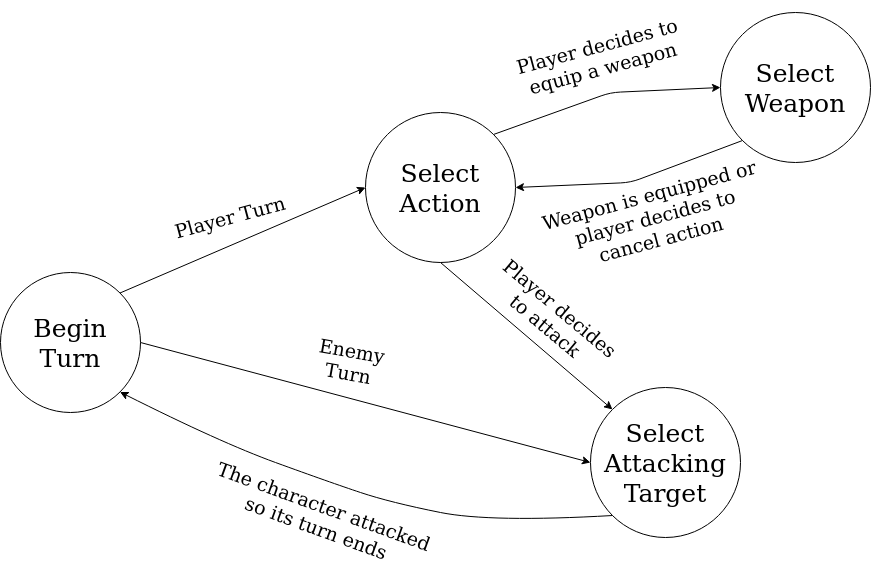

The diagram above was exported from draw.io. Its source (the exported page's mxGraphModel, read from the mxfile embedded in the PNG):
<mxGraphModel dx="2272" dy="797" grid="1" gridSize="10" guides="1" tooltips="1" connect="1" arrows="1" fold="1" page="1" pageScale="1" pageWidth="850" pageHeight="1100" math="0" shadow="0">
  <root>
    <mxCell id="0" />
    <mxCell id="1" parent="0" />
    <mxCell id="hkqY7ByAzzuhYa2Y81dd-1" value="&lt;div style=&quot;font-size: 25px&quot;&gt;&lt;font style=&quot;font-size: 25px&quot;&gt;Begin&lt;/font&gt;&lt;/div&gt;&lt;div style=&quot;font-size: 25px&quot;&gt;&lt;font style=&quot;font-size: 25px&quot;&gt;Turn&lt;/font&gt;&lt;br&gt;&lt;/div&gt;" style="ellipse;whiteSpace=wrap;html=1;aspect=fixed;" vertex="1" parent="1">
      <mxGeometry x="-90" y="360" width="140" height="140" as="geometry" />
    </mxCell>
    <mxCell id="hkqY7ByAzzuhYa2Y81dd-2" value="&lt;font style=&quot;font-size: 25px&quot;&gt;Select Attacking Target&lt;/font&gt;" style="ellipse;whiteSpace=wrap;html=1;aspect=fixed;" vertex="1" parent="1">
      <mxGeometry x="500" y="475" width="150" height="150" as="geometry" />
    </mxCell>
    <mxCell id="hkqY7ByAzzuhYa2Y81dd-3" value="&lt;font style=&quot;font-size: 25px&quot;&gt;Select Action &lt;/font&gt;" style="ellipse;whiteSpace=wrap;html=1;aspect=fixed;" vertex="1" parent="1">
      <mxGeometry x="275" y="200" width="150" height="150" as="geometry" />
    </mxCell>
    <mxCell id="hkqY7ByAzzuhYa2Y81dd-4" value="&lt;font style=&quot;font-size: 25px&quot;&gt;Select Weapon &lt;/font&gt;" style="ellipse;whiteSpace=wrap;html=1;aspect=fixed;" vertex="1" parent="1">
      <mxGeometry x="630" y="100" width="150" height="150" as="geometry" />
    </mxCell>
    <mxCell id="hkqY7ByAzzuhYa2Y81dd-5" value="" style="endArrow=classic;html=1;exitX=1;exitY=0;exitDx=0;exitDy=0;entryX=0;entryY=0.5;entryDx=0;entryDy=0;" edge="1" parent="1" source="hkqY7ByAzzuhYa2Y81dd-1" target="hkqY7ByAzzuhYa2Y81dd-3">
      <mxGeometry width="50" height="50" relative="1" as="geometry">
        <mxPoint x="80" y="350" as="sourcePoint" />
        <mxPoint x="130" y="300" as="targetPoint" />
      </mxGeometry>
    </mxCell>
    <mxCell id="hkqY7ByAzzuhYa2Y81dd-6" value="Player Turn" style="text;html=1;strokeColor=none;fillColor=none;align=center;verticalAlign=middle;whiteSpace=wrap;rounded=0;rotation=-15;fontSize=19;" vertex="1" parent="1">
      <mxGeometry x="80" y="280" width="120" height="50" as="geometry" />
    </mxCell>
    <mxCell id="hkqY7ByAzzuhYa2Y81dd-7" value="" style="endArrow=classic;html=1;fontSize=19;exitX=1;exitY=0;exitDx=0;exitDy=0;entryX=0;entryY=0.5;entryDx=0;entryDy=0;" edge="1" parent="1" source="hkqY7ByAzzuhYa2Y81dd-3" target="hkqY7ByAzzuhYa2Y81dd-4">
      <mxGeometry width="50" height="50" relative="1" as="geometry">
        <mxPoint x="480" y="200" as="sourcePoint" />
        <mxPoint x="530" y="150" as="targetPoint" />
        <Array as="points">
          <mxPoint x="520" y="180" />
        </Array>
      </mxGeometry>
    </mxCell>
    <mxCell id="hkqY7ByAzzuhYa2Y81dd-8" value="Player decides to equip a weapon" style="text;html=1;strokeColor=none;fillColor=none;align=center;verticalAlign=middle;whiteSpace=wrap;rounded=0;rotation=-15;fontSize=19;" vertex="1" parent="1">
      <mxGeometry x="420" y="110" width="180" height="70" as="geometry" />
    </mxCell>
    <mxCell id="hkqY7ByAzzuhYa2Y81dd-9" value="" style="endArrow=classic;html=1;fontSize=19;exitX=0;exitY=1;exitDx=0;exitDy=0;entryX=1;entryY=0.5;entryDx=0;entryDy=0;" edge="1" parent="1" source="hkqY7ByAzzuhYa2Y81dd-4" target="hkqY7ByAzzuhYa2Y81dd-3">
      <mxGeometry width="50" height="50" relative="1" as="geometry">
        <mxPoint x="540" y="280" as="sourcePoint" />
        <mxPoint x="590" y="230" as="targetPoint" />
        <Array as="points">
          <mxPoint x="540" y="270" />
        </Array>
      </mxGeometry>
    </mxCell>
    <mxCell id="hkqY7ByAzzuhYa2Y81dd-10" value="Weapon is equipped or player decides to cancel action" style="text;html=1;strokeColor=none;fillColor=none;align=center;verticalAlign=middle;whiteSpace=wrap;rounded=0;rotation=-15;fontSize=19;" vertex="1" parent="1">
      <mxGeometry x="450" y="270" width="230" height="70" as="geometry" />
    </mxCell>
    <mxCell id="hkqY7ByAzzuhYa2Y81dd-12" value="" style="endArrow=classic;html=1;fontSize=19;exitX=0.5;exitY=1;exitDx=0;exitDy=0;entryX=0;entryY=0;entryDx=0;entryDy=0;" edge="1" parent="1" source="hkqY7ByAzzuhYa2Y81dd-3" target="hkqY7ByAzzuhYa2Y81dd-2">
      <mxGeometry width="50" height="50" relative="1" as="geometry">
        <mxPoint x="410" y="430" as="sourcePoint" />
        <mxPoint x="570" y="420" as="targetPoint" />
      </mxGeometry>
    </mxCell>
    <mxCell id="hkqY7ByAzzuhYa2Y81dd-13" value="" style="endArrow=classic;html=1;fontSize=19;exitX=1;exitY=0.5;exitDx=0;exitDy=0;entryX=0;entryY=0.5;entryDx=0;entryDy=0;" edge="1" parent="1" source="hkqY7ByAzzuhYa2Y81dd-1" target="hkqY7ByAzzuhYa2Y81dd-2">
      <mxGeometry width="50" height="50" relative="1" as="geometry">
        <mxPoint x="140" y="540" as="sourcePoint" />
        <mxPoint x="190" y="490" as="targetPoint" />
      </mxGeometry>
    </mxCell>
    <mxCell id="hkqY7ByAzzuhYa2Y81dd-16" value="" style="curved=1;endArrow=classic;html=1;fontSize=19;exitX=0;exitY=1;exitDx=0;exitDy=0;entryX=1;entryY=1;entryDx=0;entryDy=0;" edge="1" parent="1" source="hkqY7ByAzzuhYa2Y81dd-2" target="hkqY7ByAzzuhYa2Y81dd-1">
      <mxGeometry width="50" height="50" relative="1" as="geometry">
        <mxPoint x="240" y="600" as="sourcePoint" />
        <mxPoint x="290" y="550" as="targetPoint" />
        <Array as="points">
          <mxPoint x="400" y="610" />
          <mxPoint x="300" y="590" />
          <mxPoint x="240" y="570" />
          <mxPoint x="130" y="530" />
        </Array>
      </mxGeometry>
    </mxCell>
    <mxCell id="hkqY7ByAzzuhYa2Y81dd-17" value="Enemy Turn" style="text;html=1;strokeColor=none;fillColor=none;align=center;verticalAlign=middle;whiteSpace=wrap;rounded=0;rotation=10;fontSize=19;" vertex="1" parent="1">
      <mxGeometry x="200" y="425" width="120" height="50" as="geometry" />
    </mxCell>
    <mxCell id="hkqY7ByAzzuhYa2Y81dd-18" value="The character attacked so its turn ends" style="text;html=1;strokeColor=none;fillColor=none;align=center;verticalAlign=middle;whiteSpace=wrap;rounded=0;rotation=20;fontSize=19;" vertex="1" parent="1">
      <mxGeometry x="110" y="580" width="240" height="50" as="geometry" />
    </mxCell>
    <mxCell id="hkqY7ByAzzuhYa2Y81dd-19" value="Player decides to attack" style="text;html=1;strokeColor=none;fillColor=none;align=center;verticalAlign=middle;whiteSpace=wrap;rounded=0;rotation=40;fontSize=19;" vertex="1" parent="1">
      <mxGeometry x="390" y="385" width="145" height="40" as="geometry" />
    </mxCell>
  </root>
</mxGraphModel>